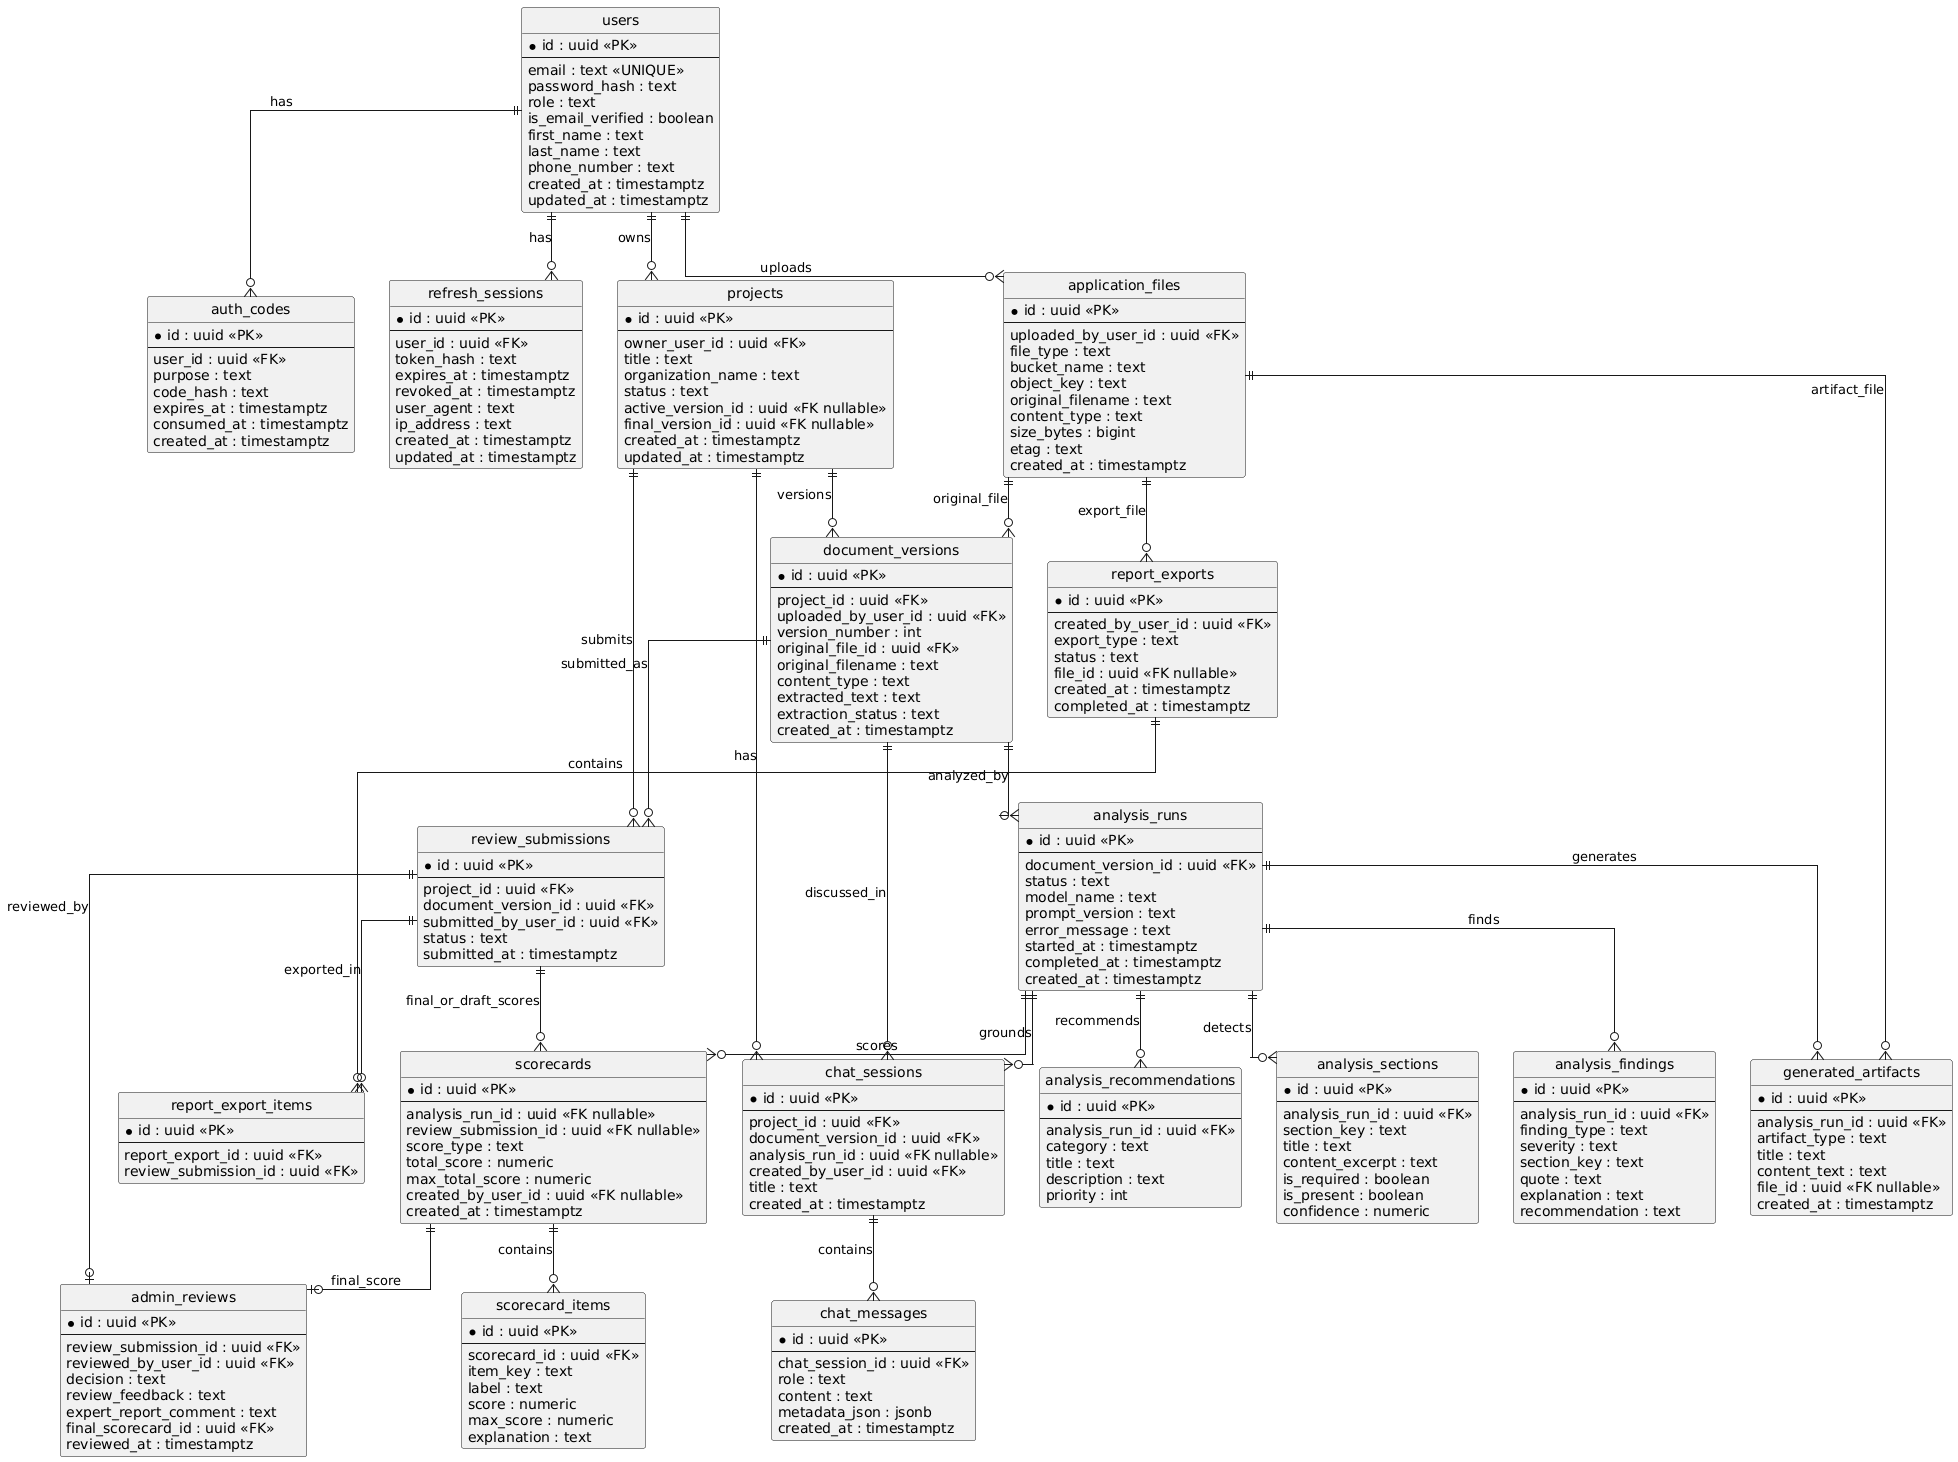

The diagram above was rendered by PlantUML. Its source (embedded in the PNG):
@startuml
hide circle
skinparam linetype ortho

entity "users" as users {
  *id : uuid <<PK>>
  --
  email : text <<UNIQUE>>
  password_hash : text
  role : text
  is_email_verified : boolean
  first_name : text
  last_name : text
  phone_number : text
  created_at : timestamptz
  updated_at : timestamptz
}

entity "auth_codes" as auth_codes {
  *id : uuid <<PK>>
  --
  user_id : uuid <<FK>>
  purpose : text
  code_hash : text
  expires_at : timestamptz
  consumed_at : timestamptz
  created_at : timestamptz
}

entity "refresh_sessions" as refresh_sessions {
  *id : uuid <<PK>>
  --
  user_id : uuid <<FK>>
  token_hash : text
  expires_at : timestamptz
  revoked_at : timestamptz
  user_agent : text
  ip_address : text
  created_at : timestamptz
  updated_at : timestamptz
}

entity "projects" as projects {
  *id : uuid <<PK>>
  --
  owner_user_id : uuid <<FK>>
  title : text
  organization_name : text
  status : text
  active_version_id : uuid <<FK nullable>>
  final_version_id : uuid <<FK nullable>>
  created_at : timestamptz
  updated_at : timestamptz
}

entity "document_versions" as document_versions {
  *id : uuid <<PK>>
  --
  project_id : uuid <<FK>>
  uploaded_by_user_id : uuid <<FK>>
  version_number : int
  original_file_id : uuid <<FK>>
  original_filename : text
  content_type : text
  extracted_text : text
  extraction_status : text
  created_at : timestamptz
}

entity "application_files" as files {
  *id : uuid <<PK>>
  --
  uploaded_by_user_id : uuid <<FK>>
  file_type : text
  bucket_name : text
  object_key : text
  original_filename : text
  content_type : text
  size_bytes : bigint
  etag : text
  created_at : timestamptz
}

entity "analysis_runs" as analysis_runs {
  *id : uuid <<PK>>
  --
  document_version_id : uuid <<FK>>
  status : text
  model_name : text
  prompt_version : text
  error_message : text
  started_at : timestamptz
  completed_at : timestamptz
  created_at : timestamptz
}

entity "analysis_sections" as sections {
  *id : uuid <<PK>>
  --
  analysis_run_id : uuid <<FK>>
  section_key : text
  title : text
  content_excerpt : text
  is_required : boolean
  is_present : boolean
  confidence : numeric
}

entity "analysis_findings" as findings {
  *id : uuid <<PK>>
  --
  analysis_run_id : uuid <<FK>>
  finding_type : text
  severity : text
  section_key : text
  quote : text
  explanation : text
  recommendation : text
}

entity "analysis_recommendations" as recommendations {
  *id : uuid <<PK>>
  --
  analysis_run_id : uuid <<FK>>
  category : text
  title : text
  description : text
  priority : int
}

entity "scorecards" as scorecards {
  *id : uuid <<PK>>
  --
  analysis_run_id : uuid <<FK nullable>>
  review_submission_id : uuid <<FK nullable>>
  score_type : text
  total_score : numeric
  max_total_score : numeric
  created_by_user_id : uuid <<FK nullable>>
  created_at : timestamptz
}

entity "scorecard_items" as scorecard_items {
  *id : uuid <<PK>>
  --
  scorecard_id : uuid <<FK>>
  item_key : text
  label : text
  score : numeric
  max_score : numeric
  explanation : text
}

entity "generated_artifacts" as artifacts {
  *id : uuid <<PK>>
  --
  analysis_run_id : uuid <<FK>>
  artifact_type : text
  title : text
  content_text : text
  file_id : uuid <<FK nullable>>
  created_at : timestamptz
}

entity "chat_sessions" as chat_sessions {
  *id : uuid <<PK>>
  --
  project_id : uuid <<FK>>
  document_version_id : uuid <<FK>>
  analysis_run_id : uuid <<FK nullable>>
  created_by_user_id : uuid <<FK>>
  title : text
  created_at : timestamptz
}

entity "chat_messages" as chat_messages {
  *id : uuid <<PK>>
  --
  chat_session_id : uuid <<FK>>
  role : text
  content : text
  metadata_json : jsonb
  created_at : timestamptz
}

entity "review_submissions" as submissions {
  *id : uuid <<PK>>
  --
  project_id : uuid <<FK>>
  document_version_id : uuid <<FK>>
  submitted_by_user_id : uuid <<FK>>
  status : text
  submitted_at : timestamptz
}

entity "admin_reviews" as reviews {
  *id : uuid <<PK>>
  --
  review_submission_id : uuid <<FK>>
  reviewed_by_user_id : uuid <<FK>>
  decision : text
  review_feedback : text
  expert_report_comment : text
  final_scorecard_id : uuid <<FK>>
  reviewed_at : timestamptz
}

entity "report_exports" as exports {
  *id : uuid <<PK>>
  --
  created_by_user_id : uuid <<FK>>
  export_type : text
  status : text
  file_id : uuid <<FK nullable>>
  created_at : timestamptz
  completed_at : timestamptz
}

entity "report_export_items" as export_items {
  *id : uuid <<PK>>
  --
  report_export_id : uuid <<FK>>
  review_submission_id : uuid <<FK>>
}

users ||--o{ auth_codes : has
users ||--o{ refresh_sessions : has
users ||--o{ projects : owns
users ||--o{ files : uploads

projects ||--o{ document_versions : versions
projects ||--o{ chat_sessions : has
projects ||--o{ submissions : submits

files ||--o{ document_versions : original_file
files ||--o{ artifacts : artifact_file
files ||--o{ exports : export_file

document_versions ||--o{ analysis_runs : analyzed_by
document_versions ||--o{ chat_sessions : discussed_in
document_versions ||--o{ submissions : submitted_as

analysis_runs ||--o{ sections : detects
analysis_runs ||--o{ findings : finds
analysis_runs ||--o{ recommendations : recommends
analysis_runs ||--o{ scorecards : scores
analysis_runs ||--o{ artifacts : generates
analysis_runs ||--o{ chat_sessions : grounds

scorecards ||--o{ scorecard_items : contains
submissions ||--o{ scorecards : final_or_draft_scores
submissions ||--o| reviews : reviewed_by
scorecards ||--o| reviews : final_score

chat_sessions ||--o{ chat_messages : contains

exports ||--o{ export_items : contains
submissions ||--o{ export_items : exported_in
@enduml